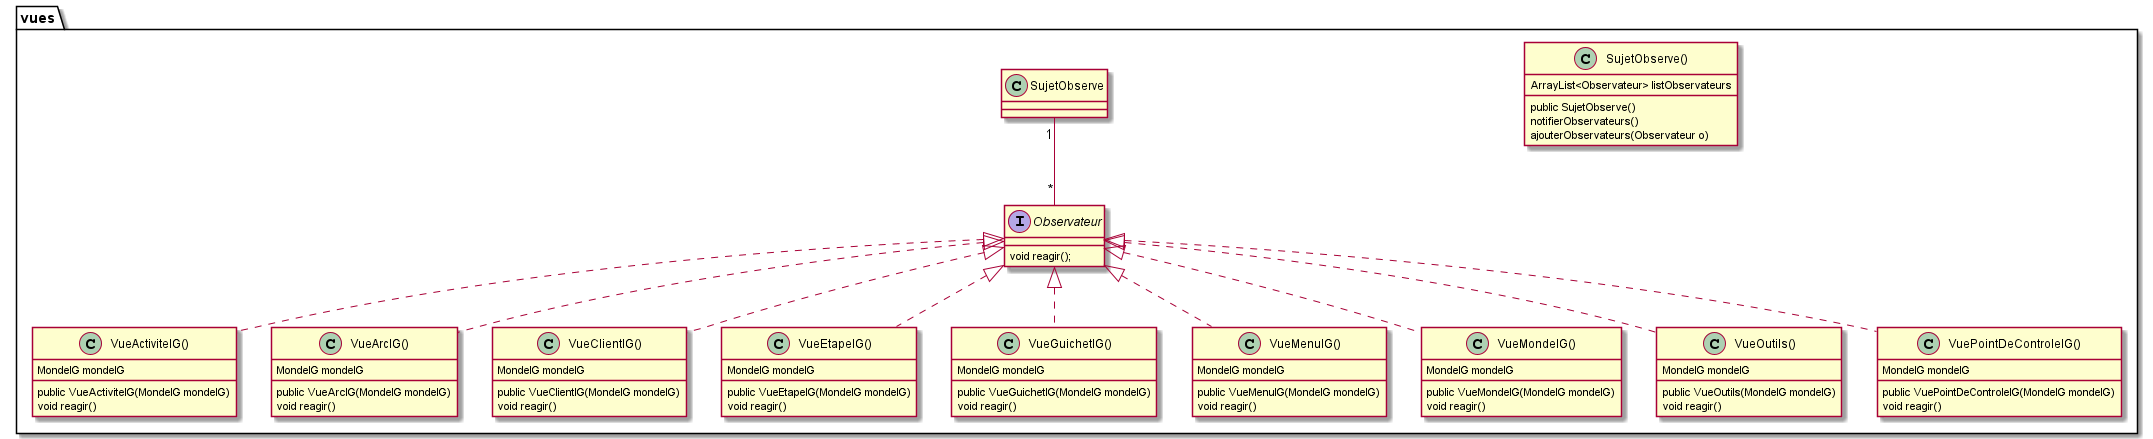

The diagram above was rendered by PlantUML. Its source (embedded in the PNG):
@startuml
'https://plantuml.com/sequence-diagram

package vues{

    class SujetObserve(){
        ArrayList<Observateur> listObservateurs
        public SujetObserve()
        notifierObservateurs()
        ajouterObservateurs(Observateur o)

    }

    interface Observateur {
        void reagir();
    }

    SujetObserve "1"--"*" Observateur

    class VueActiviteIG() implements Observateur{
        MondeIG mondeIG
        public VueActiviteIG(MondeIG mondeIG)
        void reagir()
    }

    class VueArcIG() implements Observateur{
        MondeIG mondeIG
        public VueArcIG(MondeIG mondeIG)
        void reagir()
    }

    class VueClientIG() implements Observateur{
        MondeIG mondeIG
        public VueClientIG(MondeIG mondeIG)
        void reagir()
    }

    class VueEtapeIG() implements Observateur{
        MondeIG mondeIG
        public VueEtapeIG(MondeIG mondeIG)
        void reagir()
    }

    class VueGuichetIG() implements Observateur{
        MondeIG mondeIG
        public VueGuichetIG(MondeIG mondeIG)
        void reagir()
    }

    class VueMenuIG() implements Observateur{
        MondeIG mondeIG
        public VueMenuIG(MondeIG mondeIG)
        void reagir()
    }

    class VueMondeIG() implements Observateur{
        MondeIG mondeIG
        public VueMondeIG(MondeIG mondeIG)
        void reagir()
    }

    class VueOutils() implements Observateur{
        MondeIG mondeIG
        public VueOutils(MondeIG mondeIG)
        void reagir()
    }

    class VuePointDeControleIG() implements Observateur{
        MondeIG mondeIG
        public VuePointDeControleIG(MondeIG mondeIG)
        void reagir()
    }
}

@enduml